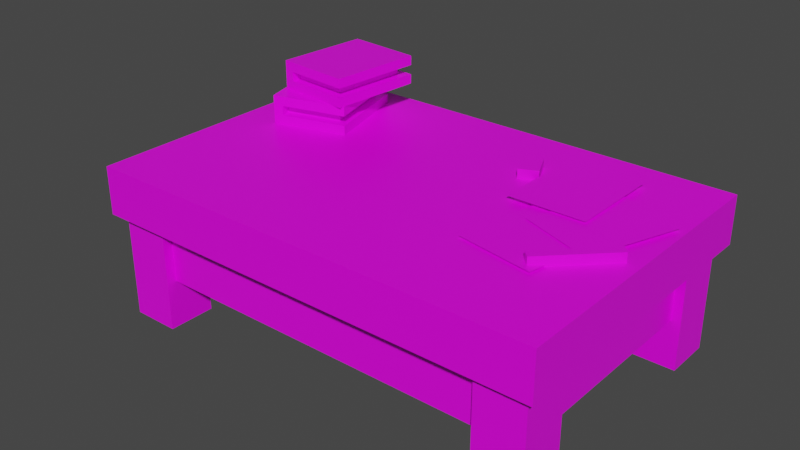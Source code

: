 # Source: workbench.blend  (saved by Blender 2.82.7; exported with 4.5.12 LTS)
import bpy
from mathutils import Matrix  # noqa: F401  (used for matrix-valued properties, if any)

bpy.ops.wm.read_factory_settings(use_empty=True)
scene = bpy.context.scene
scene.name = 'Scene'

# ---- collections
col_collection = bpy.data.collections.new('Collection'); scene.collection.children.link(col_collection)

# ---- images (referenced by path relative to the original .blend; pixels are not part of the script)
import os
ASSET_DIR = os.environ.get("B2B_ASSET_DIR", "")  # directory of the original .blend (textures are referenced by path, not embedded)
HERE = os.path.dirname(os.path.abspath(__file__))  # packed textures are extracted next to this script under _unpacked/

def load_image(name, relpath, width, height, colorspace="sRGB"):
    """Load a texture the original file referenced (path relative to the .blend, or extracted next to this script)."""
    p = next((c for c in (os.path.join(HERE, relpath), os.path.join(ASSET_DIR, relpath)) if relpath and os.path.exists(c)), "")
    if p:
        img = bpy.data.images.load(p, check_existing=True)
        img.name = name
    else:  # same state as the original file: an image datablock whose file is absent (Cycles renders it pink)
        img = bpy.data.images.new(name, width, height)
        img.source = "FILE"
        img.filepath = "//" + (relpath or name)
    img.colorspace_settings.name = colorspace
    return img
img_workbench_png = load_image('workbench.png', 'workbench.png', 1024, 1024, 'sRGB')

# ---- materials (node trees are filled in below, after node groups)
mat_tex = bpy.data.materials.new('Tex')
mat_tex.alpha_threshold = 0.0
mat_tex.use_transparent_shadow = False
mat_tex.line_color = (0.0, 0.0, 0.0, 1.0)

# ---- material node trees
mat_tex.use_nodes = True; mat_tex.node_tree.nodes.clear()
_N = mat_tex.node_tree.nodes; _L = mat_tex.node_tree.links
n0 = _N.new('ShaderNodeBsdfPrincipled'); n0.name = 'Principled BSDF'; n0.location = (140, 240)
n0.distribution = 'GGX'
n0.subsurface_method = 'BURLEY'
n0.inputs[2].default_value = 0.4
n0.inputs[3].default_value = 1.45
n0.inputs[27].default_value = (0.0, 0.0, 0.0, 1.0)
n0.inputs[28].default_value = 1.0
n1 = _N.new('ShaderNodeOutputMaterial'); n1.name = 'Material Output'; n1.location = (400, 240)
n2 = _N.new('ShaderNodeTexImage'); n2.name = 'Image Texture'; n2.location = (-120, 240)
n2.image = img_workbench_png
n2.interpolation = 'Closest'
_L.new(n2.outputs[0], n0.inputs[0])
_L.new(n2.outputs[1], n0.inputs[4])
_L.new(n0.outputs[0], n1.inputs[0])
n1.is_active_output = True

# ---- world
world_world = bpy.data.worlds.new('World'); scene.world = world_world
world_world.use_nodes = True; world_world.node_tree.nodes.clear()
_N = world_world.node_tree.nodes; _L = world_world.node_tree.links
n0 = _N.new('ShaderNodeOutputWorld'); n0.name = 'World Output'; n0.location = (300, 300)
n1 = _N.new('ShaderNodeBackground'); n1.name = 'Background'; n1.location = (10, 300)
n1.inputs[0].default_value = (0.05088, 0.05088, 0.05088, 1.0)
_L.new(n1.outputs[0], n0.inputs[0])
n0.is_active_output = True
world_world.color = (0.05088, 0.05088, 0.05088)
world_world.use_sun_shadow = False
world_world.sun_shadow_jitter_overblur = 0.0

# ---- meshes
me_cube = bpy.data.meshes.new('Cube')
me_cube.from_pydata([(47.0, 31.0, 15.0), (47.0, 31.0, 10.0), (47.0, -1.0, 15.0), (47.0, -1.0, 10.0), (-1.0, 31.0, 15.0), (-1.0, 31.0, 10.0), (-1.0, -1.0, 15.0), (-1.0, -1.0, 10.0), (45.0, 29.0, 10.0), (45.0, 29.0, 4.0), (45.0, 1.0, 10.0), (45.0, 1.0, 4.0), (1.0, 29.0, 10.0), (1.0, 29.0, 4.0), (1.0, 1.0, 10.0), (1.0, 1.0, 4.0), (46.0, 5.0, 10.0), (46.0, 5.0, -1.0), (46.0, 0.0, 10.0), (46.0, 0.0, -1.0), (41.0, 5.0, 10.0), (41.0, 5.0, -1.0), (41.0, 0.0, 10.0), (41.0, 0.0, -1.0), (5.0, 5.0, 10.0), (5.0, 5.0, -1.0), (5.0, 0.0, 10.0), (5.0, 0.0, -1.0), (0.0, 5.0, 10.0), (0.0, 5.0, -1.0), (0.0, 0.0, 10.0), (0.0, 0.0, -1.0), (46.0, 29.9, 10.0), (46.0, 29.9, -1.0), (46.0, 24.9, 10.0), (46.0, 24.9, -1.0), (41.0, 29.9, 10.0), (41.0, 29.9, -1.0), (41.0, 24.9, 10.0), (41.0, 24.9, -1.0), (5.0, 29.9, 10.0), (5.0, 29.9, -1.0), (5.0, 24.9, 10.0), (5.0, 24.9, -1.0), (0.0, 29.9, 10.0), (0.0, 29.9, -1.0), (0.0, 24.9, 10.0), (0.0, 24.9, -1.0)], [], [(0, 4, 6, 2), (3, 2, 6, 7), (7, 6, 4, 5), (5, 1, 3, 7), (1, 0, 2, 3), (5, 4, 0, 1), (11, 10, 14, 15), (15, 14, 12, 13), (13, 9, 11, 15), (9, 8, 10, 11), (13, 12, 8, 9), (19, 18, 22, 23), (23, 22, 20, 21), (21, 17, 19, 23), (17, 16, 18, 19), (21, 20, 16, 17), (27, 26, 30, 31), (31, 30, 28, 29), (29, 25, 27, 31), (25, 24, 26, 27), (29, 28, 24, 25), (35, 34, 38, 39), (39, 38, 36, 37), (37, 33, 35, 39), (33, 32, 34, 35), (37, 36, 32, 33), (43, 42, 46, 47), (47, 46, 44, 45), (45, 41, 43, 47), (41, 40, 42, 43), (45, 44, 40, 41)])
_uv = me_cube.uv_layers.new(name='UVMap')
_uv.uv.foreach_set('vector', [0.6, 1.0, 0.0, 1.0, 0.0, 0.6, 0.6, 0.6, 0.6, 0.1375, 0.6, 0.2, 0.0, 0.2, 0.0, 0.1375, 0.0, 0.075, 0.0, 0.1375, 0.4, 0.1375, 0.4, 0.075, 0.0, 0.6, 0.6, 0.6, 0.6, 0.2, 0.0, 0.2, 0.4, 0.075, 0.4, 0.1375, 0.0, 0.1375, 0.0, 0.075, 0.0, 0.1375, 0.0, 0.2, 0.6, 0.2, 0.6, 0.1375, 0.5, 0.0, 0.5, 0.075, -0.05, 0.075, -0.05, 0.0, 0.3875, 0.0, 0.3875, 0.075, 0.7375, 0.075, 0.7375, 0.0, 0.025, 0.575, 0.575, 0.575, 0.575, 0.225, 0.025, 0.225, 0.7375, 0.0, 0.7375, 0.075, 0.3875, 0.075, 0.3875, 0.0, -0.05, 0.0, -0.05, 0.075, 0.5, 0.075, 0.5, 0.0, 0.7625, 0.0, 0.7625, 0.1375, 0.7, 0.1375, 0.7, 0.0, 0.7, 0.0, 0.7, 0.1375, 0.7625, 0.1375, 0.7625, 0.0, 0.6375, 0.1375, 0.7, 0.1375, 0.7, 0.075, 0.6375, 0.075, 0.7625, 0.0, 0.7625, 0.1375, 0.7, 0.1375, 0.7, 0.0, 0.7, 0.0, 0.7, 0.1375, 0.7625, 0.1375, 0.7625, 0.0, 0.7625, 0.0, 0.7625, 0.1375, 0.7, 0.1375, 0.7, 0.0, 0.7, 0.0, 0.7, 0.1375, 0.7625, 0.1375, 0.7625, 0.0, 0.6375, 0.1375, 0.7, 0.1375, 0.7, 0.075, 0.6375, 0.075, 0.7625, 0.0, 0.7625, 0.1375, 0.7, 0.1375, 0.7, 0.0, 0.7, 0.0, 0.7, 0.1375, 0.7625, 0.1375, 0.7625, 0.0, 0.7625, 0.0, 0.7625, 0.1375, 0.7, 0.1375, 0.7, 0.0, 0.7, 0.0, 0.7, 0.1375, 0.7625, 0.1375, 0.7625, 0.0, 0.6375, 0.1375, 0.7, 0.1375, 0.7, 0.075, 0.6375, 0.075, 0.7625, 0.0, 0.7625, 0.1375, 0.7, 0.1375, 0.7, 0.0, 0.7, 0.0, 0.7, 0.1375, 0.7625, 0.1375, 0.7625, 0.0, 0.7625, 0.0, 0.7625, 0.1375, 0.7, 0.1375, 0.7, 0.0, 0.7, 0.0, 0.7, 0.1375, 0.7625, 0.1375, 0.7625, 0.0, 0.6375, 0.1375, 0.7, 0.1375, 0.7, 0.075, 0.6375, 0.075, 0.7625, 0.0, 0.7625, 0.1375, 0.7, 0.1375, 0.7, 0.0, 0.7, 0.0, 0.7, 0.1375, 0.7625, 0.1375, 0.7625, 0.0])
me_cube.materials.append(mat_tex)
me_cube.use_remesh_preserve_volume = False
me_cube.use_remesh_preserve_attributes = False
me_cube.use_mirror_vertex_groups = False
me_cube.update()
me_cube_001 = bpy.data.meshes.new('Cube.001')
me_cube_001.from_pydata([(-1.0, -1.0, -1.0), (-1.0, -1.0, 0.0), (-1.0, 9.0, -1.0), (-1.0, 9.0, 0.0), (7.0, -1.0, -1.0), (7.0, -1.0, 0.0), (7.0, 9.0, -1.0), (7.0, 9.0, 0.0), (0.0, 0.0, 0.0), (0.0, 0.0, 1.0), (0.0, 8.0, 0.0), (0.0, 8.0, 1.0), (6.0, 0.0, 0.0), (6.0, 0.0, 1.0), (6.0, 8.0, 0.0), (6.0, 8.0, 1.0), (-1.0, -1.0, 1.0), (-1.0, -1.0, 2.0), (-1.0, 9.0, 1.0), (-1.0, 9.0, 2.0), (7.0, -1.0, 1.0), (7.0, -1.0, 2.0), (7.0, 9.0, 1.0), (7.0, 9.0, 2.0), (-1.0, -1.0, 0.0), (-1.0, -1.0, 1.0), (-1.0, 9.0, 0.0), (-1.0, 9.0, 1.0), (0.0, -1.0, 0.0), (0.0, -1.0, 1.0), (0.0, 9.0, 0.0), (0.0, 9.0, 1.0)], [], [(0, 1, 3, 2), (2, 3, 7, 6), (6, 7, 5, 4), (4, 5, 1, 0), (7, 3, 1, 5), (10, 11, 15, 14), (14, 15, 13, 12), (12, 13, 9, 8), (16, 17, 19, 18), (18, 19, 23, 22), (22, 23, 21, 20), (20, 21, 17, 16), (18, 22, 20, 16), (23, 19, 17, 21), (24, 25, 27, 26), (26, 27, 31, 30), (30, 31, 29, 28), (28, 29, 25, 24)])
_uv = me_cube_001.uv_layers.new(name='UVMap')
_uv.uv.foreach_set('vector', [0.725, 0.875, 0.7375, 0.875, 0.7375, 1.0, 0.725, 1.0, 0.7625, 0.8375, 0.7625, 0.85, 0.85, 0.85, 0.85, 0.8375, 0.85, 1.0, 0.8375, 1.0, 0.8375, 0.875, 0.85, 0.875, 0.85, 0.8375, 0.85, 0.85, 0.7625, 0.85, 0.7625, 0.8375, 0.85, 1.0, 0.75, 1.0, 0.75, 0.875, 0.85, 0.875, 0.8375, 0.85, 0.8375, 0.8625, 0.775, 0.8625, 0.775, 0.85, 0.9875, 1.0, 0.975, 1.0, 0.975, 0.9, 0.9875, 0.9, 0.8375, 0.85, 0.8375, 0.8625, 0.775, 0.8625, 0.775, 0.85, 0.75, 0.875, 0.7625, 0.875, 0.7625, 1.0, 0.75, 1.0, 0.7625, 0.8625, 0.7625, 0.875, 0.85, 0.875, 0.85, 0.8625, 0.85, 1.0, 0.8375, 1.0, 0.8375, 0.875, 0.85, 0.875, 0.85, 0.8625, 0.85, 0.875, 0.7625, 0.875, 0.7625, 0.8625, 0.75, 1.0, 0.85, 1.0, 0.85, 0.875, 0.75, 0.875, 0.85, 1.0, 0.75, 1.0, 0.75, 0.875, 0.85, 0.875, 0.7375, 0.875, 0.75, 0.875, 0.75, 1.0, 0.7375, 1.0, 0.7625, 0.85, 0.7625, 0.8625, 0.775, 0.8625, 0.775, 0.85, 0.75, 1.0, 0.7375, 1.0, 0.7375, 0.875, 0.75, 0.875, 0.775, 0.85, 0.775, 0.8625, 0.7625, 0.8625, 0.7625, 0.85])
me_cube_001.materials.append(mat_tex)
me_cube_001.use_remesh_fix_poles = True
me_cube_001.use_remesh_preserve_attributes = False
me_cube_001.use_mirror_vertex_groups = False
me_cube_001.update()
me_cube_002 = bpy.data.meshes.new('Cube.002')
me_cube_002.from_pydata([(-1.0, -1.0, -1.0), (-1.0, -1.0, 0.0), (-1.0, 9.0, -1.0), (-1.0, 9.0, 0.0), (7.0, -1.0, -1.0), (7.0, -1.0, 0.0), (7.0, 9.0, -1.0), (7.0, 9.0, 0.0), (0.0, 0.0, 0.0), (0.0, 0.0, 1.0), (0.0, 8.0, 0.0), (0.0, 8.0, 1.0), (6.0, 0.0, 0.0), (6.0, 0.0, 1.0), (6.0, 8.0, 0.0), (6.0, 8.0, 1.0), (-1.0, -1.0, 1.0), (-1.0, -1.0, 2.0), (-1.0, 9.0, 1.0), (-1.0, 9.0, 2.0), (7.0, -1.0, 1.0), (7.0, -1.0, 2.0), (7.0, 9.0, 1.0), (7.0, 9.0, 2.0), (-1.0, -1.0, 0.0), (-1.0, -1.0, 1.0), (-1.0, 9.0, 0.0), (-1.0, 9.0, 1.0), (0.0, -1.0, 0.0), (0.0, -1.0, 1.0), (0.0, 9.0, 0.0), (0.0, 9.0, 1.0)], [], [(0, 1, 3, 2), (2, 3, 7, 6), (6, 7, 5, 4), (4, 5, 1, 0), (2, 6, 4, 0), (7, 3, 1, 5), (10, 11, 15, 14), (14, 15, 13, 12), (12, 13, 9, 8), (16, 17, 19, 18), (18, 19, 23, 22), (22, 23, 21, 20), (20, 21, 17, 16), (18, 22, 20, 16), (23, 19, 17, 21), (24, 25, 27, 26), (26, 27, 31, 30), (30, 31, 29, 28), (28, 29, 25, 24)])
_uv = me_cube_002.uv_layers.new(name='UVMap')
_uv.uv.foreach_set('vector', [0.85, 0.875, 0.8625, 0.875, 0.8625, 1.0, 0.85, 1.0, 0.8875, 0.8375, 0.8875, 0.85, 0.975, 0.85, 0.975, 0.8375, 0.975, 1.0, 0.9625, 1.0, 0.9625, 0.875, 0.975, 0.875, 0.975, 0.8375, 0.975, 0.85, 0.8875, 0.85, 0.8875, 0.8375, 0.875, 1.0, 0.975, 1.0, 0.975, 0.875, 0.875, 0.875, 0.975, 1.0, 0.875, 1.0, 0.875, 0.875, 0.975, 0.875, 0.9625, 0.85, 0.9625, 0.8625, 0.9, 0.8625, 0.9, 0.85, 0.9875, 1.0, 0.975, 1.0, 0.975, 0.9, 0.9875, 0.9, 0.9625, 0.85, 0.9625, 0.8625, 0.9, 0.8625, 0.9, 0.85, 0.875, 0.875, 0.8875, 0.875, 0.8875, 1.0, 0.875, 1.0, 0.8875, 0.8625, 0.8875, 0.875, 0.975, 0.875, 0.975, 0.8625, 0.975, 1.0, 0.9625, 1.0, 0.9625, 0.875, 0.975, 0.875, 0.975, 0.8625, 0.975, 0.875, 0.8875, 0.875, 0.8875, 0.8625, 0.875, 1.0, 0.975, 1.0, 0.975, 0.875, 0.875, 0.875, 0.975, 1.0, 0.875, 1.0, 0.875, 0.875, 0.975, 0.875, 0.8625, 0.875, 0.875, 0.875, 0.875, 1.0, 0.8625, 1.0, 0.8875, 0.85, 0.8875, 0.8625, 0.9, 0.8625, 0.9, 0.85, 0.875, 1.0, 0.8625, 1.0, 0.8625, 0.875, 0.875, 0.875, 0.9, 0.85, 0.9, 0.8625, 0.8875, 0.8625, 0.8875, 0.85])
me_cube_002.materials.append(mat_tex)
me_cube_002.use_remesh_fix_poles = True
me_cube_002.use_remesh_preserve_attributes = False
me_cube_002.use_mirror_vertex_groups = False
me_cube_002.update()
me_cube_003 = bpy.data.meshes.new('Cube.003')
me_cube_003.from_pydata([(-1.0, -1.0, -1.0), (-1.0, -1.0, 0.0), (-1.0, 9.0, -1.0), (-1.0, 9.0, 0.0), (7.0, -1.0, -1.0), (7.0, -1.0, 0.0), (7.0, 9.0, -1.0), (7.0, 9.0, 0.0), (0.0, 0.0, 0.0), (0.0, 0.0, 1.0), (0.0, 8.0, 0.0), (0.0, 8.0, 1.0), (6.0, 0.0, 0.0), (6.0, 0.0, 1.0), (6.0, 8.0, 0.0), (6.0, 8.0, 1.0), (-1.0, -1.0, 1.0), (-1.0, -1.0, 2.0), (-1.0, 9.0, 1.0), (-1.0, 9.0, 2.0), (7.0, -1.0, 1.0), (7.0, -1.0, 2.0), (7.0, 9.0, 1.0), (7.0, 9.0, 2.0), (-1.0, -1.0, 0.0), (-1.0, -1.0, 1.0), (-1.0, 9.0, 0.0), (-1.0, 9.0, 1.0), (0.0, -1.0, 0.0), (0.0, -1.0, 1.0), (0.0, 9.0, 0.0), (0.0, 9.0, 1.0)], [], [(0, 1, 3, 2), (2, 3, 7, 6), (6, 7, 5, 4), (4, 5, 1, 0), (2, 6, 4, 0), (7, 3, 1, 5), (10, 11, 15, 14), (14, 15, 13, 12), (12, 13, 9, 8), (16, 17, 19, 18), (18, 19, 23, 22), (22, 23, 21, 20), (20, 21, 17, 16), (18, 22, 20, 16), (23, 19, 17, 21), (24, 25, 27, 26), (26, 27, 31, 30), (30, 31, 29, 28), (28, 29, 25, 24)])
_uv = me_cube_003.uv_layers.new(name='UVMap')
_uv.uv.foreach_set('vector', [0.6, 0.875, 0.6125, 0.875, 0.6125, 1.0, 0.6, 1.0, 0.6375, 0.8375, 0.6375, 0.85, 0.725, 0.85, 0.725, 0.8375, 0.725, 1.0, 0.7125, 1.0, 0.7125, 0.875, 0.725, 0.875, 0.725, 0.8375, 0.725, 0.85, 0.6375, 0.85, 0.6375, 0.8375, 0.625, 1.0, 0.725, 1.0, 0.725, 0.875, 0.625, 0.875, 0.725, 1.0, 0.625, 1.0, 0.625, 0.875, 0.725, 0.875, 0.7125, 0.85, 0.7125, 0.8625, 0.65, 0.8625, 0.65, 0.85, 0.9875, 1.0, 0.975, 1.0, 0.975, 0.9, 0.9875, 0.9, 0.7125, 0.85, 0.7125, 0.8625, 0.65, 0.8625, 0.65, 0.85, 0.625, 0.875, 0.6375, 0.875, 0.6375, 1.0, 0.625, 1.0, 0.6375, 0.8625, 0.6375, 0.875, 0.725, 0.875, 0.725, 0.8625, 0.725, 1.0, 0.7125, 1.0, 0.7125, 0.875, 0.725, 0.875, 0.725, 0.8625, 0.725, 0.875, 0.6375, 0.875, 0.6375, 0.8625, 0.625, 1.0, 0.725, 1.0, 0.725, 0.875, 0.625, 0.875, 0.725, 1.0, 0.625, 1.0, 0.625, 0.875, 0.725, 0.875, 0.6125, 0.875, 0.625, 0.875, 0.625, 1.0, 0.6125, 1.0, 0.6375, 0.85, 0.6375, 0.8625, 0.65, 0.8625, 0.65, 0.85, 0.625, 1.0, 0.6125, 1.0, 0.6125, 0.875, 0.625, 0.875, 0.65, 0.85, 0.65, 0.8625, 0.6375, 0.8625, 0.6375, 0.85])
me_cube_003.materials.append(mat_tex)
me_cube_003.use_remesh_fix_poles = True
me_cube_003.use_remesh_preserve_attributes = False
me_cube_003.use_mirror_vertex_groups = False
me_cube_003.update()
me_plane = bpy.data.meshes.new('Plane')
me_plane.from_pydata([(-1.0, -9.0, -1.8), (7.0, -9.0, -1.8), (-1.0, 1.0, -1.8), (7.0, 1.0, -1.8)], [], [(0, 1, 3, 2)])
_uv = me_plane.uv_layers.new(name='UVMap')
_uv.uv.foreach_set('vector', [0.675, 0.7125, 0.775, 0.7125, 0.775, 0.8375, 0.675, 0.8375])
me_plane.materials.append(mat_tex)
me_plane.use_remesh_fix_poles = True
me_plane.use_remesh_preserve_attributes = False
me_plane.use_mirror_vertex_groups = False
me_plane.update()
me_plane_001 = bpy.data.meshes.new('Plane.001')
me_plane_001.from_pydata([(-1.0, -9.0, -1.8), (7.0, -9.0, -1.8), (-1.0, 1.0, -1.8), (7.0, 1.0, -1.8)], [], [(0, 1, 3, 2)])
_uv = me_plane_001.uv_layers.new(name='UVMap')
_uv.uv.foreach_set('vector', [0.675, 0.7125, 0.775, 0.7125, 0.775, 0.8375, 0.675, 0.8375])
me_plane_001.materials.append(mat_tex)
me_plane_001.use_remesh_fix_poles = True
me_plane_001.use_remesh_preserve_attributes = False
me_plane_001.use_mirror_vertex_groups = False
me_plane_001.update()
me_plane_002 = bpy.data.meshes.new('Plane.002')
me_plane_002.from_pydata([(-1.0, -9.0, -1.8), (7.0, -9.0, -1.8), (-1.0, 1.0, -1.8), (7.0, 1.0, -1.8)], [], [(0, 1, 3, 2)])
_uv = me_plane_002.uv_layers.new(name='UVMap')
_uv.uv.foreach_set('vector', [0.675, 0.7125, 0.775, 0.7125, 0.775, 0.8375, 0.675, 0.8375])
me_plane_002.materials.append(mat_tex)
me_plane_002.use_remesh_fix_poles = True
me_plane_002.use_remesh_preserve_attributes = False
me_plane_002.use_mirror_vertex_groups = False
me_plane_002.update()
me_cube_004 = bpy.data.meshes.new('Cube.004')
me_cube_004.from_pydata([(-1.0, -7.0, 2.5), (-1.0, -7.0, 3.5), (-1.0, 1.0, 2.5), (-1.0, 1.0, 3.5), (0.0, -7.0, 2.5), (0.0, -7.0, 3.5), (0.0, 1.0, 2.5), (0.0, 1.0, 3.5)], [], [(0, 1, 3, 2), (2, 3, 7, 6), (6, 7, 5, 4), (4, 5, 1, 0), (7, 3, 1, 5)])
_uv = me_cube_004.uv_layers.new(name='UVMap')
_uv.uv.foreach_set('vector', [0.6125, 0.725, 0.6, 0.725, 0.6, 0.8375, 0.6125, 0.8375, 0.6125, 0.825, 0.6125, 0.8375, 0.625, 0.8375, 0.625, 0.825, 0.6375, 0.8375, 0.625, 0.8375, 0.625, 0.725, 0.6375, 0.725, 0.6125, 0.725, 0.6125, 0.7375, 0.6, 0.7375, 0.6, 0.725, 0.625, 0.8375, 0.6125, 0.8375, 0.6125, 0.725, 0.625, 0.725])
me_cube_004.materials.append(mat_tex)
me_cube_004.use_remesh_fix_poles = True
me_cube_004.use_remesh_preserve_attributes = False
me_cube_004.use_mirror_vertex_groups = False
me_cube_004.update()
me_cube_005 = bpy.data.meshes.new('Cube.005')
me_cube_005.from_pydata([(-1.0, -7.0, 2.5), (-1.0, -7.0, 3.5), (-1.0, 1.0, 2.5), (-1.0, 1.0, 3.5), (0.0, -7.0, 2.5), (0.0, -7.0, 3.5), (0.0, 1.0, 2.5), (0.0, 1.0, 3.5)], [], [(0, 1, 3, 2), (2, 3, 7, 6), (6, 7, 5, 4), (4, 5, 1, 0), (7, 3, 1, 5), (2, 6, 4, 0)])
_uv = me_cube_005.uv_layers.new(name='UVMap')
_uv.uv.foreach_set('vector', [0.6125, 0.725, 0.6, 0.725, 0.6, 0.8375, 0.6125, 0.8375, 0.6125, 0.825, 0.6125, 0.8375, 0.625, 0.8375, 0.625, 0.825, 0.6375, 0.8375, 0.625, 0.8375, 0.625, 0.725, 0.6375, 0.725, 0.6125, 0.725, 0.6125, 0.7375, 0.6, 0.7375, 0.6, 0.725, 0.625, 0.8375, 0.6125, 0.8375, 0.6125, 0.725, 0.625, 0.725, 0.6, 0.8375, 0.6125, 0.8375, 0.6125, 0.725, 0.6, 0.725])
me_cube_005.materials.append(mat_tex)
me_cube_005.use_remesh_fix_poles = True
me_cube_005.use_remesh_preserve_attributes = False
me_cube_005.use_mirror_vertex_groups = False
me_cube_005.update()
me_cube_006 = bpy.data.meshes.new('Cube.006')
me_cube_006.from_pydata([(-2.0, -2.0, 2.5), (-2.0, -2.0, 3.5), (-2.0, 1.0, 2.5), (-2.0, 1.0, 3.5), (1.49e-07, -2.0, 2.5), (1.49e-07, -2.0, 3.5), (0.0, 1.0, 2.5), (0.0, 1.0, 3.5)], [], [(0, 1, 3, 2), (2, 3, 7, 6), (6, 7, 5, 4), (4, 5, 1, 0), (7, 3, 1, 5)])
_uv = me_cube_006.uv_layers.new(name='UVMap')
_uv.uv.foreach_set('vector', [0.65, 0.8, 0.6375, 0.8, 0.6375, 0.8375, 0.65, 0.8375, 0.65, 0.7875, 0.65, 0.8, 0.675, 0.8, 0.675, 0.7875, 0.65, 0.8375, 0.6375, 0.8375, 0.6375, 0.8, 0.65, 0.8, 0.675, 0.7875, 0.675, 0.8, 0.65, 0.8, 0.65, 0.7875, 0.65, 0.8, 0.675, 0.8, 0.675, 0.8375, 0.65, 0.8375])
me_cube_006.materials.append(mat_tex)
me_cube_006.use_remesh_fix_poles = True
me_cube_006.use_remesh_preserve_attributes = False
me_cube_006.use_mirror_vertex_groups = False
me_cube_006.update()

# ---- objects
ob_bench = bpy.data.objects.new('Bench', me_cube)
ob_book_green = bpy.data.objects.new('Book.Green', me_cube_001)
ob_book_blue = bpy.data.objects.new('Book.Blue', me_cube_002)
ob_book_red = bpy.data.objects.new('Book.Red', me_cube_003)
ob_paper_2 = bpy.data.objects.new('Paper.2', me_plane)
ob_paper_3 = bpy.data.objects.new('Paper.3', me_plane_001)
ob_paper_1 = bpy.data.objects.new('Paper.1', me_plane_002)
ob_pencil_table = bpy.data.objects.new('Pencil.Table', me_cube_004)
ob_pencil_floor = bpy.data.objects.new('Pencil.Floor', me_cube_005)
ob_eraser = bpy.data.objects.new('Eraser', me_cube_006)

# ---- transforms, parenting, visibility, modifiers, constraints
ob_bench.location = (1.0, 1.0, 1.0)
ob_bench.lock_rotations_4d = False
ob_bench.empty_display_type = 'ARROWS'
ob_bench.lineart.crease_threshold = 0.0
ob_book_green.location = (5.0, 19.0, 17.0)
ob_book_green.rotation_euler = (0.0, -0.0, 0.2618)
ob_book_green.lineart.crease_threshold = 0.0
ob_book_blue.location = (5.0, 21.0, 20.0)
ob_book_blue.rotation_euler = (0.0, -0.0, -0.08727)
ob_book_blue.lineart.crease_threshold = 0.0
ob_book_red.location = (-1.0, 25.0, 1.0)
ob_book_red.rotation_euler = (1.309, -8.424e-08, -1.571)
ob_book_red.lineart.crease_threshold = 0.0
ob_paper_2.location = (40.51, 23.73, 18.1)
ob_paper_2.rotation_euler = (0.0, -0.0, -0.3491)
ob_paper_2.lineart.crease_threshold = 0.0
ob_paper_3.location = (33.97, 26.92, 18.3)
ob_paper_3.lineart.crease_threshold = 0.0
ob_paper_1.location = (36.52, 18.35, 18.0)
ob_paper_1.rotation_euler = (0.0, -0.0, -0.1745)
ob_paper_1.lineart.crease_threshold = 0.0
ob_pencil_table.location = (46.0, 14.0, 13.48)
ob_pencil_table.rotation_euler = (0.0, -0.0, -0.7854)
ob_pencil_table.lineart.crease_threshold = 0.0
ob_pencil_floor.location = (39.0, 20.0, -2.6)
ob_pencil_floor.rotation_euler = (0.0, -0.0, -1.92)
ob_pencil_floor.lineart.crease_threshold = 0.0
ob_eraser.location = (32.0, 25.0, 13.48)
ob_eraser.rotation_euler = (0.0, -0.0, 0.4363)
ob_eraser.lineart.crease_threshold = 0.0

# ---- collection membership
col_collection.objects.link(ob_bench)
col_collection.objects.link(ob_book_green)
col_collection.objects.link(ob_book_blue)
col_collection.objects.link(ob_book_red)
col_collection.objects.link(ob_paper_2)
col_collection.objects.link(ob_paper_3)
col_collection.objects.link(ob_paper_1)
col_collection.objects.link(ob_pencil_table)
col_collection.objects.link(ob_pencil_floor)
col_collection.objects.link(ob_eraser)

# ---- scene / render settings (as saved in the file)
scene.frame_start = 1; scene.frame_end = 250; scene.frame_set(129)
scene.render.engine = 'BLENDER_EEVEE_NEXT'
scene.cycles.use_denoising = False
scene.cycles.samples = 128
scene.cycles.sampling_pattern = 'TABULATED_SOBOL'
scene.cycles.use_adaptive_sampling = False
scene.cycles.use_light_tree = False
scene.view_settings.view_transform = 'Filmic'
bpy.context.view_layer.update()

# ---- added for rendering (the .blend has no active camera and no usable light): camera, sun
cam_auto = bpy.data.cameras.new('AutoCamera')
cam_auto.lens = 50.0
cam_auto.sensor_width = 36.0
cam_auto.clip_end = 1044.58
ob_auto_camera = bpy.data.objects.new('AutoCamera', cam_auto)
scene.collection.objects.link(ob_auto_camera)
ob_auto_camera.location = (81.9249, -55.4243, 58.5038)
ob_auto_camera.rotation_euler = (1.09748, -7.21219e-08, 0.694738)
scene.camera = ob_auto_camera
light_auto_sun = bpy.data.lights.new('AutoSun', 'SUN')
light_auto_sun.energy = 3.0
light_auto_sun.angle = 0.0523599
ob_auto_sun = bpy.data.objects.new('AutoSun', light_auto_sun)
scene.collection.objects.link(ob_auto_sun)
ob_auto_sun.rotation_euler = (0.872665, 0.174533, 0.523599)
bpy.context.view_layer.update()

